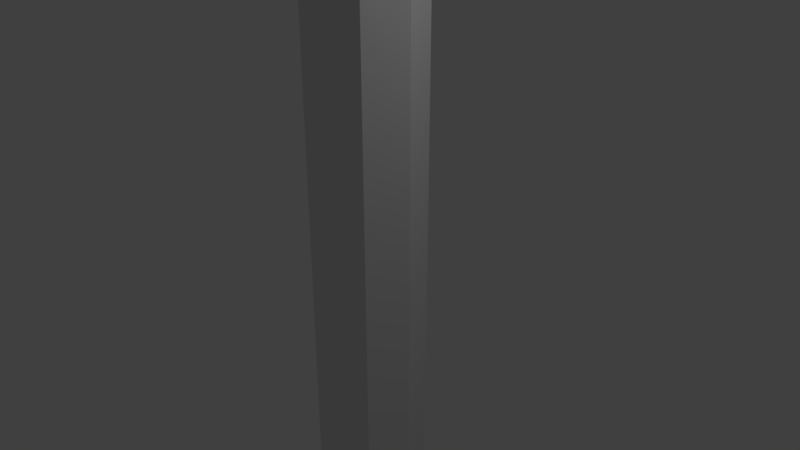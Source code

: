 # Source: lame-sword.blend  (saved by Blender 2.78.0; exported with 4.5.12 LTS)
import bpy
from mathutils import Matrix  # noqa: F401  (used for matrix-valued properties, if any)

bpy.ops.wm.read_factory_settings(use_empty=True)
scene = bpy.context.scene
scene.name = 'Scene'

# ---- collections
col_collection_1 = bpy.data.collections.new('Collection 1'); scene.collection.children.link(col_collection_1)

# ---- world
world_world = bpy.data.worlds.new('World'); scene.world = world_world
world_world.color = (0.05088, 0.05088, 0.05088)
world_world.use_sun_shadow = False
world_world.sun_shadow_jitter_overblur = 0.0
world_world.cycles.sampling_method = 'MANUAL'

# ---- cameras
cam_camera = bpy.data.cameras.new('Camera')
cam_camera.clip_end = 100.0
cam_camera.lens = 35.0
cam_camera.sensor_width = 32.0
cam_camera.sensor_height = 18.0
cam_camera.ortho_scale = 7.314
cam_camera.dof.focus_distance = 0.0
cam_camera.dof.aperture_fstop = 128.0

# ---- lights
light_lamp = bpy.data.lights.new('Lamp', 'POINT')
light_lamp.transmission_factor = 0.0
light_lamp.cutoff_distance = 30.0
light_lamp.energy = 100.0
light_lamp.shadow_buffer_clip_start = 1.001
light_lamp.shadow_soft_size = 0.1
light_lamp.shadow_maximum_resolution = 0.006
light_lamp.use_absolute_resolution = True

# ---- meshes
me_cylinder = bpy.data.meshes.new('Cylinder')
me_cylinder.from_pydata([(-1.0, 1.615, -4.628), (-1.0, 1.615, 3.372), (-0.4697, 1.395, -4.628), (-0.4697, 1.395, 3.372), (-0.25, 0.8647, -4.628), (-0.25, 0.8647, 3.372), (-0.4697, 0.3344, -4.628), (-0.4697, 0.3344, 3.372), (-1.0, 0.1147, -4.628), (-1.0, 0.1147, 3.372), (-1.53, 0.3344, -4.628), (-1.53, 0.3344, 3.372), (-1.75, 0.8647, -4.628), (-1.75, 0.8647, 3.372), (-1.53, 1.395, -4.628), (-1.53, 1.395, 3.372), (-1.0, 3.365, -5.628), (-0.2929, 2.632, -5.628), (-1.967e-05, 0.8647, -5.628), (-0.2929, -0.9031, -5.628), (-1.0, -1.635, -5.628), (-1.707, -0.9031, -5.628), (-2.0, 0.8647, -5.628), (-1.707, 2.632, -5.628), (-1.0, 4.115, -6.628), (-0.2929, 3.163, -6.628), (-1.931e-05, 0.8647, -6.628), (-0.2929, -1.433, -6.628), (-1.0, -2.385, -6.628), (-1.707, -1.433, -6.628), (-2.0, 0.8647, -6.628), (-1.707, 3.163, -6.628), (-1.0, 3.302, -6.628), (-0.4697, 2.588, -6.628), (-0.25, 0.8647, -6.628), (-0.4697, -0.8589, -6.628), (-1.0, -1.573, -6.628), (-1.53, -0.8589, -6.628), (-1.75, 0.8647, -6.628), (-1.53, 2.588, -6.628), (-1.0, 2.693, -7.628), (-0.6023, 2.157, -7.628), (-0.4375, 0.8647, -7.628), (-0.6023, -0.428, -7.628), (-1.0, -0.9634, -7.628), (-1.398, -0.428, -7.628), (-1.563, 0.8647, -7.628), (-1.398, 2.157, -7.628), (-1.0, 2.693, -11.63), (-0.6023, 2.157, -11.63), (-0.4375, 0.8647, -11.63), (-0.6023, -0.428, -11.63), (-1.0, -0.9634, -11.63), (-1.398, -0.428, -11.63), (-1.563, 0.8647, -11.63), (-1.398, 2.157, -11.63), (-1.0, 2.693, -15.63), (-0.6023, 2.157, -15.63), (-0.4375, 0.8647, -15.63), (-0.6023, -0.428, -15.63), (-1.0, -0.9634, -15.63), (-1.398, -0.428, -15.63), (-1.563, 0.8647, -15.63), (-1.398, 2.157, -15.63), (-1.0, 2.0, -17.51), (-0.7531, 1.667, -17.51), (-0.6508, 0.8647, -17.51), (-0.7531, 0.06219, -17.51), (-1.0, -0.2702, -17.51), (-1.247, 0.06219, -17.51), (-1.349, 0.8647, -17.51), (-1.247, 1.667, -17.51), (-1.0, 0.8647, -18.75), (-1.0, 0.8647, -18.75), (-1.0, 0.8647, -18.75), (-1.0, 0.8647, -18.75), (-1.0, 0.8647, -18.75), (-1.0, 0.8647, -18.75), (-1.0, 0.8647, -18.75), (-1.0, 0.8647, -18.75), (-0.4697, 1.395, 3.372), (-1.0, 1.615, 3.372), (-0.25, 0.8647, 3.372), (-0.4697, 0.3344, 3.372), (-1.0, 0.1147, 3.372), (-1.53, 0.3344, 3.372), (-1.75, 0.8647, 3.372), (-1.53, 1.395, 3.372), (-0.4697, 1.925, 3.872), (-1.0, 2.365, 3.872), (-0.25, 0.8647, 3.872), (-0.4697, -0.196, 3.872), (-1.0, -0.6353, 3.872), (-1.53, -0.196, 3.872), (-1.75, 0.8647, 3.872), (-1.53, 1.925, 3.872), (-1.0, 0.8647, 5.372), (-1.0, 0.8647, 5.372), (-1.0, 0.8647, 5.372), (-1.0, 0.8647, 5.372), (-1.0, 0.8647, 5.372), (-1.0, 0.8647, 5.372), (-1.0, 0.8647, 5.372), (-1.0, 0.8647, 5.372)], [], [(0, 1, 3, 2), (2, 3, 5, 4), (4, 5, 7, 6), (6, 7, 9, 8), (8, 9, 11, 10), (10, 11, 13, 12), (1, 15, 87, 81), (12, 13, 15, 14), (14, 15, 1, 0), (6, 8, 20, 19), (22, 23, 31, 30), (12, 14, 23, 22), (2, 4, 18, 17), (8, 10, 21, 20), (14, 0, 16, 23), (0, 2, 17, 16), (4, 6, 19, 18), (10, 12, 22, 21), (29, 30, 38, 37), (20, 21, 29, 28), (18, 19, 27, 26), (16, 17, 25, 24), (23, 16, 24, 31), (21, 22, 30, 29), (19, 20, 28, 27), (17, 18, 26, 25), (32, 33, 41, 40), (27, 28, 36, 35), (25, 26, 34, 33), (30, 31, 39, 38), (28, 29, 37, 36), (26, 27, 35, 34), (24, 25, 33, 32), (31, 24, 32, 39), (46, 47, 55, 54), (39, 32, 40, 47), (37, 38, 46, 45), (35, 36, 44, 43), (33, 34, 42, 41), (38, 39, 47, 46), (36, 37, 45, 44), (34, 35, 43, 42), (49, 50, 58, 57), (44, 45, 53, 52), (42, 43, 51, 50), (40, 41, 49, 48), (47, 40, 48, 55), (45, 46, 54, 53), (43, 44, 52, 51), (41, 42, 50, 49), (63, 56, 64, 71), (54, 55, 63, 62), (52, 53, 61, 60), (50, 51, 59, 58), (48, 49, 57, 56), (55, 48, 56, 63), (53, 54, 62, 61), (51, 52, 60, 59), (66, 67, 75, 74), (61, 62, 70, 69), (59, 60, 68, 67), (57, 58, 66, 65), (62, 63, 71, 70), (60, 61, 69, 68), (58, 59, 67, 66), (56, 57, 65, 64), (72, 73, 74, 75, 76, 77, 78, 79), (64, 65, 73, 72), (71, 64, 72, 79), (69, 70, 78, 77), (67, 68, 76, 75), (65, 66, 74, 73), (70, 71, 79, 78), (68, 69, 77, 76), (84, 83, 91, 92), (3, 1, 81, 80), (7, 5, 82, 83), (13, 11, 85, 86), (9, 7, 83, 84), (15, 13, 86, 87), (5, 3, 80, 82), (11, 9, 84, 85), (89, 95, 103, 97), (82, 80, 88, 90), (87, 86, 94, 95), (85, 84, 92, 93), (83, 82, 90, 91), (80, 81, 89, 88), (81, 87, 95, 89), (86, 85, 93, 94), (96, 97, 103, 102, 101, 100, 99, 98), (94, 93, 101, 102), (92, 91, 99, 100), (90, 88, 96, 98), (95, 94, 102, 103), (93, 92, 100, 101), (91, 90, 98, 99), (88, 89, 97, 96)])
me_cylinder.use_remesh_preserve_volume = False
me_cylinder.use_remesh_preserve_attributes = False
me_cylinder.use_mirror_vertex_groups = False
me_cylinder.update()

# ---- objects
ob_cylinder = bpy.data.objects.new('Cylinder', me_cylinder)
ob_lamp = bpy.data.objects.new('Lamp', light_lamp)
ob_camera = bpy.data.objects.new('Camera', cam_camera)

# ---- transforms, parenting, visibility, modifiers, constraints
ob_cylinder.location = (1.0, -0.8647, 0.6281)
ob_cylinder.lineart.crease_threshold = 0.0
ob_lamp.location = (4.076, 1.005, 5.904)
ob_lamp.rotation_euler = (0.6503, 0.05522, 1.866)
ob_lamp.lock_rotations_4d = False
ob_lamp.empty_display_type = 'ARROWS'
ob_lamp.color = (0.0, 0.0, 0.0, 0.0)
ob_lamp.lineart.crease_threshold = 0.0
ob_camera.location = (7.481, -6.508, 5.344)
ob_camera.rotation_euler = (1.109, 0.0, 0.8149)
ob_camera.lock_rotations_4d = False
ob_camera.empty_display_type = 'ARROWS'
ob_camera.color = (0.0, 0.0, 0.0, 0.0)
ob_camera.display_type = 'WIRE'
ob_camera.lineart.crease_threshold = 0.0

# ---- collection membership
col_collection_1.objects.link(ob_cylinder)
col_collection_1.objects.link(ob_lamp)
col_collection_1.objects.link(ob_camera)

# ---- scene / render settings (as saved in the file)
scene.camera = ob_camera
scene.frame_start = 1; scene.frame_end = 250; scene.frame_set(1)
scene.render.engine = 'BLENDER_EEVEE_NEXT'
scene.render.resolution_percentage = 50
scene.render.dither_intensity = 0.0
scene.cycles.use_denoising = False
scene.cycles.samples = 128
scene.cycles.sampling_pattern = 'TABULATED_SOBOL'
scene.cycles.light_sampling_threshold = 0.0
scene.cycles.use_adaptive_sampling = False
scene.cycles.use_light_tree = False
scene.cycles.blur_glossy = 0.0
scene.cycles.sample_clamp_indirect = 0.0
scene.view_settings.view_transform = 'Standard'
bpy.context.view_layer.update()
